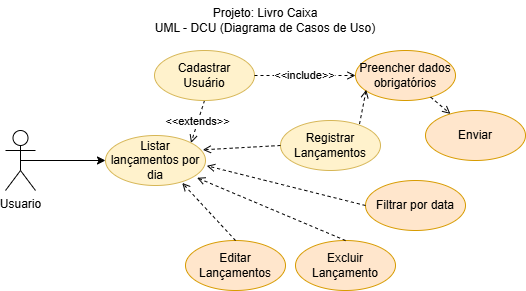

The diagram above was exported from draw.io. Its source (the exported page's mxGraphModel, read from the mxfile embedded in the PNG):
<mxGraphModel dx="819" dy="441" grid="1" gridSize="10" guides="1" tooltips="1" connect="1" arrows="1" fold="1" page="1" pageScale="1" pageWidth="827" pageHeight="1169" math="0" shadow="0">
  <root>
    <mxCell id="0" />
    <mxCell id="1" parent="0" />
    <mxCell id="fdHJUeeTmbplWMMqFB4W-1" value="Projeto: Livro Caixa&lt;div&gt;UML - DCU (Diagrama de Casos de Uso)&lt;/div&gt;" style="text;html=1;align=center;verticalAlign=middle;whiteSpace=wrap;rounded=0;" vertex="1" parent="1">
      <mxGeometry x="299" y="40" width="230" height="40" as="geometry" />
    </mxCell>
    <mxCell id="fdHJUeeTmbplWMMqFB4W-14" style="edgeStyle=orthogonalEdgeStyle;rounded=0;orthogonalLoop=1;jettySize=auto;html=1;exitX=0.5;exitY=0.5;exitDx=0;exitDy=0;exitPerimeter=0;entryX=0;entryY=0.5;entryDx=0;entryDy=0;" edge="1" parent="1" source="fdHJUeeTmbplWMMqFB4W-2" target="fdHJUeeTmbplWMMqFB4W-10">
      <mxGeometry relative="1" as="geometry" />
    </mxCell>
    <mxCell id="fdHJUeeTmbplWMMqFB4W-2" value="Usuario" style="shape=umlActor;verticalLabelPosition=bottom;verticalAlign=top;html=1;" vertex="1" parent="1">
      <mxGeometry x="154" y="170" width="30" height="60" as="geometry" />
    </mxCell>
    <mxCell id="fdHJUeeTmbplWMMqFB4W-3" value="Registrar&lt;div&gt;Lançamentos&lt;/div&gt;" style="ellipse;whiteSpace=wrap;html=1;fillColor=#fff2cc;strokeColor=#d6b656;" vertex="1" parent="1">
      <mxGeometry x="429" y="160" width="100" height="50" as="geometry" />
    </mxCell>
    <mxCell id="fdHJUeeTmbplWMMqFB4W-4" value="Preencher dados obrigatórios" style="ellipse;whiteSpace=wrap;html=1;fillColor=#ffe6cc;strokeColor=#d79b00;" vertex="1" parent="1">
      <mxGeometry x="504" y="90" width="100" height="50" as="geometry" />
    </mxCell>
    <mxCell id="fdHJUeeTmbplWMMqFB4W-9" value="Enviar" style="ellipse;whiteSpace=wrap;html=1;fillColor=#ffe6cc;strokeColor=#d79b00;" vertex="1" parent="1">
      <mxGeometry x="574" y="150" width="100" height="50" as="geometry" />
    </mxCell>
    <mxCell id="fdHJUeeTmbplWMMqFB4W-10" value="Listar lançamentos por dia" style="ellipse;whiteSpace=wrap;html=1;fillColor=#fff2cc;strokeColor=#d6b656;" vertex="1" parent="1">
      <mxGeometry x="254" y="175" width="100" height="50" as="geometry" />
    </mxCell>
    <mxCell id="fdHJUeeTmbplWMMqFB4W-11" value="Filtrar por data" style="ellipse;whiteSpace=wrap;html=1;fillColor=#ffe6cc;strokeColor=#d79b00;" vertex="1" parent="1">
      <mxGeometry x="514" y="220" width="100" height="50" as="geometry" />
    </mxCell>
    <mxCell id="fdHJUeeTmbplWMMqFB4W-12" value="Excluir Lançamento" style="ellipse;whiteSpace=wrap;html=1;fillColor=#ffe6cc;strokeColor=#d79b00;" vertex="1" parent="1">
      <mxGeometry x="444" y="280" width="100" height="50" as="geometry" />
    </mxCell>
    <mxCell id="fdHJUeeTmbplWMMqFB4W-13" value="Editar Lançamentos" style="ellipse;whiteSpace=wrap;html=1;fillColor=#ffe6cc;strokeColor=#d79b00;" vertex="1" parent="1">
      <mxGeometry x="334" y="280" width="100" height="50" as="geometry" />
    </mxCell>
    <mxCell id="fdHJUeeTmbplWMMqFB4W-16" value="&amp;lt;&amp;lt;extends&amp;gt;&amp;gt;" style="rounded=0;orthogonalLoop=1;jettySize=auto;html=1;exitX=0.5;exitY=1;exitDx=0;exitDy=0;entryX=1;entryY=0;entryDx=0;entryDy=0;dashed=1;endArrow=open;endFill=0;" edge="1" parent="1" source="fdHJUeeTmbplWMMqFB4W-15" target="fdHJUeeTmbplWMMqFB4W-10">
      <mxGeometry relative="1" as="geometry" />
    </mxCell>
    <mxCell id="fdHJUeeTmbplWMMqFB4W-15" value="Cadastrar&lt;div&gt;Usuário&lt;/div&gt;" style="ellipse;whiteSpace=wrap;html=1;fillColor=#fff2cc;strokeColor=#d6b656;" vertex="1" parent="1">
      <mxGeometry x="303" y="90" width="100" height="50" as="geometry" />
    </mxCell>
    <mxCell id="fdHJUeeTmbplWMMqFB4W-17" style="rounded=0;orthogonalLoop=1;jettySize=auto;html=1;exitX=0;exitY=0.5;exitDx=0;exitDy=0;entryX=0.973;entryY=0.286;entryDx=0;entryDy=0;dashed=1;endArrow=open;endFill=0;entryPerimeter=0;" edge="1" parent="1" source="fdHJUeeTmbplWMMqFB4W-3" target="fdHJUeeTmbplWMMqFB4W-10">
      <mxGeometry relative="1" as="geometry" />
    </mxCell>
    <mxCell id="fdHJUeeTmbplWMMqFB4W-18" style="rounded=0;orthogonalLoop=1;jettySize=auto;html=1;exitX=0.79;exitY=0.071;exitDx=0;exitDy=0;entryX=0.107;entryY=0.786;entryDx=0;entryDy=0;dashed=1;endArrow=open;endFill=0;entryPerimeter=0;exitPerimeter=0;" edge="1" parent="1" source="fdHJUeeTmbplWMMqFB4W-3" target="fdHJUeeTmbplWMMqFB4W-4">
      <mxGeometry relative="1" as="geometry" />
    </mxCell>
    <mxCell id="fdHJUeeTmbplWMMqFB4W-19" value="&amp;lt;&amp;lt;include&amp;gt;&amp;gt;" style="rounded=0;orthogonalLoop=1;jettySize=auto;html=1;exitX=1;exitY=0.5;exitDx=0;exitDy=0;entryX=0;entryY=0.5;entryDx=0;entryDy=0;dashed=1;endArrow=open;endFill=0;" edge="1" parent="1" source="fdHJUeeTmbplWMMqFB4W-15" target="fdHJUeeTmbplWMMqFB4W-4">
      <mxGeometry relative="1" as="geometry" />
    </mxCell>
    <mxCell id="fdHJUeeTmbplWMMqFB4W-20" style="rounded=0;orthogonalLoop=1;jettySize=auto;html=1;dashed=1;endArrow=open;endFill=0;" edge="1" parent="1" source="fdHJUeeTmbplWMMqFB4W-4" target="fdHJUeeTmbplWMMqFB4W-9">
      <mxGeometry relative="1" as="geometry" />
    </mxCell>
    <mxCell id="fdHJUeeTmbplWMMqFB4W-21" style="rounded=0;orthogonalLoop=1;jettySize=auto;html=1;exitX=0.5;exitY=0;exitDx=0;exitDy=0;entryX=0.767;entryY=0.949;entryDx=0;entryDy=0;dashed=1;endArrow=open;endFill=0;entryPerimeter=0;" edge="1" parent="1" source="fdHJUeeTmbplWMMqFB4W-13" target="fdHJUeeTmbplWMMqFB4W-10">
      <mxGeometry relative="1" as="geometry" />
    </mxCell>
    <mxCell id="fdHJUeeTmbplWMMqFB4W-22" style="rounded=0;orthogonalLoop=1;jettySize=auto;html=1;exitX=0.5;exitY=0;exitDx=0;exitDy=0;entryX=0.916;entryY=0.846;entryDx=0;entryDy=0;dashed=1;endArrow=open;endFill=0;entryPerimeter=0;" edge="1" parent="1" source="fdHJUeeTmbplWMMqFB4W-12" target="fdHJUeeTmbplWMMqFB4W-10">
      <mxGeometry relative="1" as="geometry" />
    </mxCell>
    <mxCell id="fdHJUeeTmbplWMMqFB4W-23" style="rounded=0;orthogonalLoop=1;jettySize=auto;html=1;exitX=0;exitY=0.5;exitDx=0;exitDy=0;entryX=1.013;entryY=0.606;entryDx=0;entryDy=0;dashed=1;endArrow=open;endFill=0;entryPerimeter=0;" edge="1" parent="1" source="fdHJUeeTmbplWMMqFB4W-11" target="fdHJUeeTmbplWMMqFB4W-10">
      <mxGeometry relative="1" as="geometry" />
    </mxCell>
  </root>
</mxGraphModel>